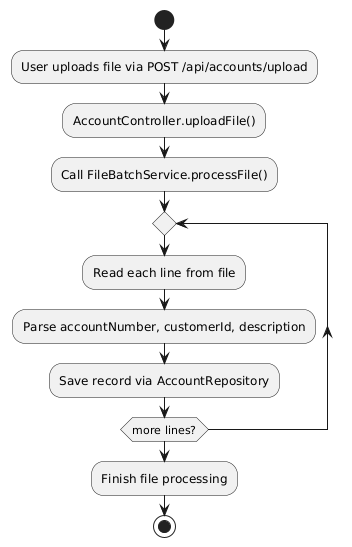

The diagram above was rendered by PlantUML. Its source (embedded in the PNG):
@startuml
start
:User uploads file via POST /api/accounts/upload;
:AccountController.uploadFile();
:Call FileBatchService.processFile();
repeat
:Read each line from file;
:Parse accountNumber, customerId, description;
:Save record via AccountRepository;
repeat while (more lines?)
:Finish file processing;
stop
@enduml